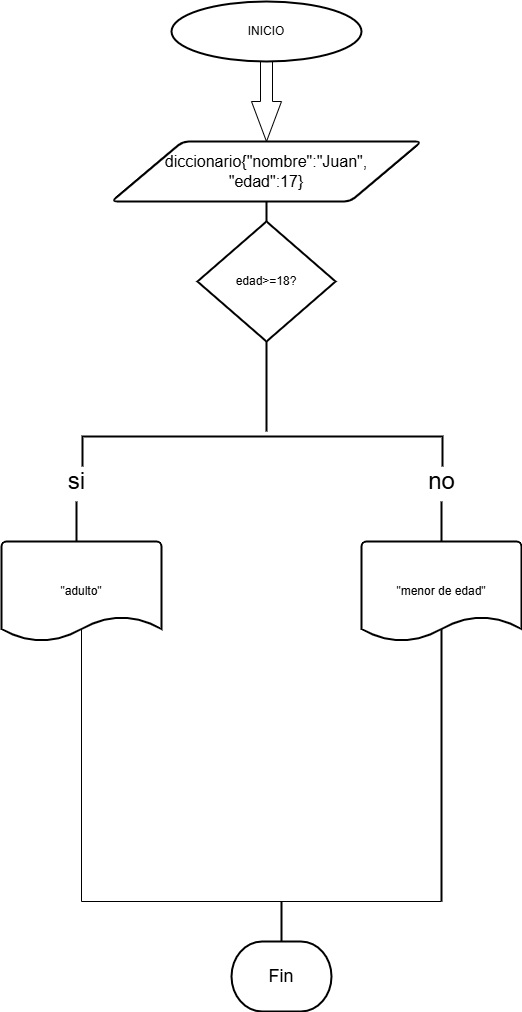

The diagram above was exported from draw.io. Its source (the exported page's mxGraphModel, read from the mxfile embedded in the PNG):
<mxGraphModel dx="1042" dy="510" grid="1" gridSize="10" guides="1" tooltips="1" connect="1" arrows="1" fold="1" page="1" pageScale="1" pageWidth="827" pageHeight="1169" math="0" shadow="0">
  <root>
    <mxCell id="0" />
    <mxCell id="1" parent="0" />
    <mxCell id="D8EgAGg_tOP6zljfIVVe-4" value="" style="html=1;shadow=0;dashed=0;align=center;verticalAlign=middle;shape=mxgraph.arrows2.arrow;dy=0.6;dx=40;direction=south;notch=0;" parent="1" vertex="1">
      <mxGeometry x="370" y="80" width="30" height="80" as="geometry" />
    </mxCell>
    <mxCell id="D8EgAGg_tOP6zljfIVVe-6" value="&lt;font size=&quot;3&quot;&gt;diccionario{&quot;nombre&quot;:&quot;Juan&quot;,&lt;/font&gt;&lt;div&gt;&lt;font size=&quot;3&quot;&gt;&quot;edad&quot;:17}&lt;/font&gt;&lt;/div&gt;" style="shape=parallelogram;html=1;strokeWidth=2;perimeter=parallelogramPerimeter;whiteSpace=wrap;rounded=1;arcSize=12;size=0.23;" parent="1" vertex="1">
      <mxGeometry x="230" y="160" width="310" height="60" as="geometry" />
    </mxCell>
    <mxCell id="D8EgAGg_tOP6zljfIVVe-18" value="&lt;font style=&quot;vertical-align: inherit;&quot;&gt;&lt;font style=&quot;vertical-align: inherit;&quot;&gt;INICIO&lt;/font&gt;&lt;/font&gt;" style="strokeWidth=2;html=1;shape=mxgraph.flowchart.start_1;whiteSpace=wrap;" parent="1" vertex="1">
      <mxGeometry x="290" y="20" width="190" height="60" as="geometry" />
    </mxCell>
    <mxCell id="D8EgAGg_tOP6zljfIVVe-68" value="&lt;font style=&quot;font-size: 18px;&quot;&gt;Fin&lt;/font&gt;" style="strokeWidth=2;html=1;shape=mxgraph.flowchart.terminator;whiteSpace=wrap;" parent="1" vertex="1">
      <mxGeometry x="350" y="960" width="100" height="70" as="geometry" />
    </mxCell>
    <mxCell id="D8EgAGg_tOP6zljfIVVe-75" value="&lt;font style=&quot;font-size: 24px;&quot;&gt;si&lt;/font&gt;" style="text;html=1;align=center;verticalAlign=middle;resizable=0;points=[];autosize=1;strokeColor=none;fillColor=none;" parent="1" vertex="1">
      <mxGeometry x="175" y="480" width="40" height="40" as="geometry" />
    </mxCell>
    <mxCell id="D8EgAGg_tOP6zljfIVVe-78" value="&lt;font style=&quot;font-size: 24px;&quot;&gt;no&lt;/font&gt;" style="text;html=1;align=center;verticalAlign=middle;resizable=0;points=[];autosize=1;strokeColor=none;fillColor=none;" parent="1" vertex="1">
      <mxGeometry x="535" y="480" width="50" height="40" as="geometry" />
    </mxCell>
    <mxCell id="D8EgAGg_tOP6zljfIVVe-79" value="" style="line;strokeWidth=2;direction=south;html=1;" parent="1" vertex="1">
      <mxGeometry x="190" y="520" width="10" height="40" as="geometry" />
    </mxCell>
    <mxCell id="D8EgAGg_tOP6zljfIVVe-80" value="" style="line;strokeWidth=2;direction=south;html=1;" parent="1" vertex="1">
      <mxGeometry x="555" y="520" width="10" height="40" as="geometry" />
    </mxCell>
    <mxCell id="D8EgAGg_tOP6zljfIVVe-111" value="" style="line;strokeWidth=2;direction=south;html=1;" parent="1" vertex="1">
      <mxGeometry x="395" y="920" width="10" height="40" as="geometry" />
    </mxCell>
    <mxCell id="OxE0gLjbz27IqxSMckJr-5" value="" style="shape=partialRectangle;whiteSpace=wrap;html=1;top=0;left=0;fillColor=none;rotation=90;" parent="1" vertex="1">
      <mxGeometry x="225" y="585" width="310" height="360" as="geometry" />
    </mxCell>
    <mxCell id="OxE0gLjbz27IqxSMckJr-6" value="" style="line;strokeWidth=2;direction=south;html=1;" parent="1" vertex="1">
      <mxGeometry x="555" y="630" width="10" height="290" as="geometry" />
    </mxCell>
    <mxCell id="OxE0gLjbz27IqxSMckJr-9" value="edad&amp;gt;=18?" style="strokeWidth=2;html=1;shape=mxgraph.flowchart.decision;whiteSpace=wrap;" parent="1" vertex="1">
      <mxGeometry x="315.94" y="240" width="138.12" height="120" as="geometry" />
    </mxCell>
    <mxCell id="Zdd_E8ot0__pe8fsTmFx-2" value="" style="line;strokeWidth=2;direction=south;html=1;" vertex="1" parent="1">
      <mxGeometry x="380" y="220" width="10" height="20" as="geometry" />
    </mxCell>
    <mxCell id="Zdd_E8ot0__pe8fsTmFx-18" value="" style="strokeWidth=2;html=1;shape=mxgraph.flowchart.annotation_1;align=left;pointerEvents=1;rotation=90;" vertex="1" parent="1">
      <mxGeometry x="365.94" y="290" width="30" height="360" as="geometry" />
    </mxCell>
    <mxCell id="Zdd_E8ot0__pe8fsTmFx-20" value="" style="line;strokeWidth=2;direction=south;html=1;" vertex="1" parent="1">
      <mxGeometry x="380" y="360" width="10" height="90" as="geometry" />
    </mxCell>
    <mxCell id="Zdd_E8ot0__pe8fsTmFx-28" value="&quot;menor de edad&quot;" style="strokeWidth=2;html=1;shape=mxgraph.flowchart.document2;whiteSpace=wrap;size=0.25;" vertex="1" parent="1">
      <mxGeometry x="480" y="560" width="160" height="100" as="geometry" />
    </mxCell>
    <mxCell id="Zdd_E8ot0__pe8fsTmFx-29" value="&quot;adulto&quot;" style="strokeWidth=2;html=1;shape=mxgraph.flowchart.document2;whiteSpace=wrap;size=0.25;" vertex="1" parent="1">
      <mxGeometry x="120" y="560" width="160" height="100" as="geometry" />
    </mxCell>
  </root>
</mxGraphModel>